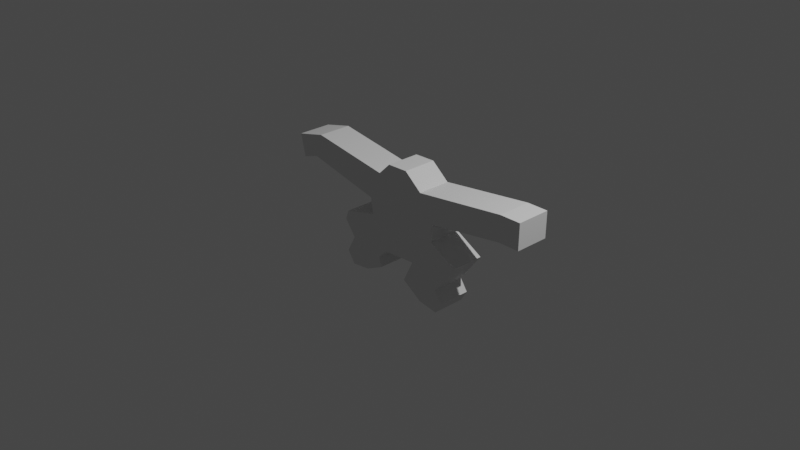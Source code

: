 # Source: MoreFlock.blend  (saved by Blender 2.93.21; exported with 4.5.12 LTS)
import bpy
from mathutils import Matrix  # noqa: F401  (used for matrix-valued properties, if any)

bpy.ops.wm.read_factory_settings(use_empty=True)
scene = bpy.context.scene
scene.name = 'Scene'

# ---- collections
col_collection = bpy.data.collections.new('Collection'); scene.collection.children.link(col_collection)

# ---- world
world_world = bpy.data.worlds.new('World'); scene.world = world_world
world_world.use_nodes = True; world_world.node_tree.nodes.clear()
_N = world_world.node_tree.nodes; _L = world_world.node_tree.links
n0 = _N.new('ShaderNodeOutputWorld'); n0.name = 'World Output'; n0.location = (300, 300)
n1 = _N.new('ShaderNodeBackground'); n1.name = 'Background'; n1.location = (10, 300)
n1.inputs[0].default_value = (0.05088, 0.05088, 0.05088, 1.0)
_L.new(n1.outputs[0], n0.inputs[0])
n0.is_active_output = True
world_world.color = (0.05088, 0.05088, 0.05088)
world_world.use_sun_shadow = False
world_world.sun_shadow_jitter_overblur = 0.0

# ---- cameras
cam_camera = bpy.data.cameras.new('Camera')
cam_camera.clip_end = 100.0
cam_camera.ortho_scale = 7.314

# ---- lights
light_light = bpy.data.lights.new('Light', 'POINT')
light_light.transmission_factor = 0.0
light_light.energy = 1000.0
light_light.shadow_soft_size = 0.1
light_light.shadow_maximum_resolution = 0.006
light_light.use_absolute_resolution = True

# ---- meshes
me_plane = bpy.data.meshes.new('Plane')
me_plane.from_pydata([(-0.3962, -0.08775, 8.269e-08), (0.4569, -0.09777, 8.178e-08), (-0.425, 0.09431, -8.21e-08), (0.4595, 0.1009, -8.15e-08), (-0.2121, -0.4527, 4.961e-08), (0.1929, -0.4296, 5.171e-08), (-0.79, -0.1862, 7.377e-08), (-0.8294, -0.2912, 6.425e-08), (-0.2806, -0.6708, 2.985e-08), (-0.4881, -0.7703, 2.082e-08), (-0.6972, -0.4696, 4.808e-08), (-0.3068, -0.557, 4.016e-08), (-0.7112, -0.7965, 1.844e-08), (-0.8022, -0.66, 3.082e-08), (0.7805, -0.2755, 6.567e-08), (0.5211, -0.621, 3.436e-08), (0.06988, -0.6802, 2.899e-08), (0.3069, -0.8352, 1.494e-08), (0.6077, -0.7486, 2.279e-08), (0.5348, -0.8717, 1.163e-08), (-0.2883, 0.4133, -5.318e-08), (0.2999, 0.388, -5.548e-08), (-0.147, 0.5501, -4.078e-08), (0.09486, 0.5566, -4.019e-08), (-1.296, 0.2903, -6.433e-08), (-1.209, 0.5592, -3.996e-08), (-1.491, 0.2265, -7.012e-08), (-1.551, 0.4771, -4.74e-08), (1.344, 0.233, -6.952e-08), (1.348, 0.5202, -4.35e-08), (1.581, 0.233, -6.952e-08), (1.585, 0.5202, -4.35e-08), (-0.3962, -0.08775, -0.3807), (0.4569, -0.09777, -0.3807), (-0.425, 0.09431, -0.3807), (0.4595, 0.1009, -0.3807), (-0.2121, -0.4527, -0.3807), (0.1929, -0.4296, -0.3807), (-0.79, -0.1862, -0.3807), (-0.8294, -0.2912, -0.3807), (-0.2806, -0.6708, -0.3807), (-0.4881, -0.7703, -0.3807), (-0.6972, -0.4696, -0.3807), (-0.3068, -0.557, -0.3807), (-0.7112, -0.7965, -0.3807), (-0.8022, -0.66, -0.3807), (0.7805, -0.2755, -0.3807), (0.5211, -0.621, -0.3807), (0.06988, -0.6802, -0.3807), (0.3069, -0.8352, -0.3807), (0.6077, -0.7486, -0.3807), (0.5348, -0.8717, -0.3807), (-0.2883, 0.4133, -0.3807), (0.2999, 0.388, -0.3807), (-0.147, 0.5501, -0.3807), (0.09486, 0.5566, -0.3807), (-1.296, 0.2903, -0.3807), (-1.209, 0.5592, -0.3807), (-1.491, 0.2265, -0.3807), (-1.551, 0.4771, -0.3807), (1.344, 0.233, -0.3807), (1.348, 0.5202, -0.3807), (1.581, 0.233, -0.3807), (1.585, 0.5202, -0.3807)], [], [(0, 2, 3, 1), (1, 5, 4, 0), (4, 7, 6, 0), (11, 8, 9, 10), (4, 11, 10, 7), (9, 12, 13, 10), (1, 14, 15, 5), (15, 17, 16, 5), (15, 18, 19, 17), (2, 20, 21, 3), (20, 22, 23, 21), (2, 24, 25, 20), (24, 26, 27, 25), (21, 29, 28, 3), (29, 31, 30, 28), (32, 33, 35, 34), (33, 32, 36, 37), (36, 32, 38, 39), (43, 42, 41, 40), (36, 39, 42, 43), (41, 42, 45, 44), (33, 37, 47, 46), (47, 37, 48, 49), (47, 49, 51, 50), (34, 35, 53, 52), (52, 53, 55, 54), (34, 52, 57, 56), (56, 57, 59, 58), (53, 35, 60, 61), (61, 60, 62, 63), (29, 21, 53, 61), (1, 3, 35, 33), (13, 12, 44, 45), (30, 31, 63, 62), (10, 13, 45, 42), (28, 30, 62, 60), (4, 5, 37, 36), (23, 22, 54, 55), (12, 9, 41, 44), (31, 29, 61, 63), (21, 23, 55, 53), (15, 14, 46, 47), (22, 20, 52, 54), (6, 7, 39, 38), (14, 1, 33, 46), (0, 6, 38, 32), (20, 25, 57, 52), (16, 17, 49, 48), (24, 2, 34, 56), (5, 16, 48, 37), (9, 8, 40, 41), (27, 26, 58, 59), (25, 27, 59, 57), (19, 18, 50, 51), (11, 4, 36, 43), (26, 24, 56, 58), (17, 19, 51, 49), (7, 10, 42, 39), (2, 0, 32, 34), (18, 15, 47, 50), (8, 11, 43, 40), (3, 28, 60, 35)])
_uv = me_plane.uv_layers.new(name='UVMap')
_uv.uv.foreach_set('vector', [0.0, 0.0, 0.0, 1.0, 1.0, 1.0, 1.0, 0.0, 1.0, 0.0, 1.0, 0.0, 0.0, 0.0, 0.0, 0.0, 0.0, 0.0, 0.0, 0.0, 0.0, 0.0, 0.0, 0.0, 0.0, 0.0, 0.0, 0.0, 0.0, 0.0, 0.0, 0.0, 0.0, 0.0, 0.0, 0.0, 0.0, 0.0, 0.0, 0.0, 0.0, 0.0, 0.0, 0.0, 0.0, 0.0, 0.0, 0.0, 1.0, 0.0, 1.0, 0.0, 1.0, 0.0, 1.0, 0.0, 1.0, 0.0, 1.0, 0.0, 1.0, 0.0, 1.0, 0.0, 1.0, 0.0, 1.0, 0.0, 1.0, 0.0, 1.0, 0.0, 0.0, 1.0, 0.0, 1.0, 1.0, 1.0, 1.0, 1.0, 0.0, 1.0, 0.0, 1.0, 1.0, 1.0, 1.0, 1.0, 0.0, 1.0, 0.0, 1.0, 0.0, 1.0, 0.0, 1.0, 0.0, 1.0, 0.0, 1.0, 0.0, 1.0, 0.0, 1.0, 1.0, 1.0, 1.0, 1.0, 1.0, 1.0, 1.0, 1.0, 1.0, 1.0, 1.0, 1.0, 1.0, 1.0, 1.0, 1.0, 0.0, 0.0, 1.0, 0.0, 1.0, 1.0, 0.0, 1.0, 1.0, 0.0, 0.0, 0.0, 0.0, 0.0, 1.0, 0.0, 0.0, 0.0, 0.0, 0.0, 0.0, 0.0, 0.0, 0.0, 0.0, 0.0, 0.0, 0.0, 0.0, 0.0, 0.0, 0.0, 0.0, 0.0, 0.0, 0.0, 0.0, 0.0, 0.0, 0.0, 0.0, 0.0, 0.0, 0.0, 0.0, 0.0, 0.0, 0.0, 1.0, 0.0, 1.0, 0.0, 1.0, 0.0, 1.0, 0.0, 1.0, 0.0, 1.0, 0.0, 1.0, 0.0, 1.0, 0.0, 1.0, 0.0, 1.0, 0.0, 1.0, 0.0, 1.0, 0.0, 0.0, 1.0, 1.0, 1.0, 1.0, 1.0, 0.0, 1.0, 0.0, 1.0, 1.0, 1.0, 1.0, 1.0, 0.0, 1.0, 0.0, 1.0, 0.0, 1.0, 0.0, 1.0, 0.0, 1.0, 0.0, 1.0, 0.0, 1.0, 0.0, 1.0, 0.0, 1.0, 1.0, 1.0, 1.0, 1.0, 1.0, 1.0, 1.0, 1.0, 1.0, 1.0, 1.0, 1.0, 1.0, 1.0, 1.0, 1.0, 1.0, 1.0, 1.0, 1.0, 1.0, 1.0, 1.0, 1.0, 1.0, 0.0, 1.0, 1.0, 1.0, 1.0, 1.0, 0.0, 0.0, 0.0, 0.0, 0.0, 0.0, 0.0, 0.0, 0.0, 1.0, 1.0, 1.0, 1.0, 1.0, 1.0, 1.0, 1.0, 0.0, 0.0, 0.0, 0.0, 0.0, 0.0, 0.0, 0.0, 1.0, 1.0, 1.0, 1.0, 1.0, 1.0, 1.0, 1.0, 0.0, 0.0, 1.0, 0.0, 1.0, 0.0, 0.0, 0.0, 1.0, 1.0, 0.0, 1.0, 0.0, 1.0, 1.0, 1.0, 0.0, 0.0, 0.0, 0.0, 0.0, 0.0, 0.0, 0.0, 1.0, 1.0, 1.0, 1.0, 1.0, 1.0, 1.0, 1.0, 1.0, 1.0, 1.0, 1.0, 1.0, 1.0, 1.0, 1.0, 1.0, 0.0, 1.0, 0.0, 1.0, 0.0, 1.0, 0.0, 0.0, 1.0, 0.0, 1.0, 0.0, 1.0, 0.0, 1.0, 0.0, 0.0, 0.0, 0.0, 0.0, 0.0, 0.0, 0.0, 1.0, 0.0, 1.0, 0.0, 1.0, 0.0, 1.0, 0.0, 0.0, 0.0, 0.0, 0.0, 0.0, 0.0, 0.0, 0.0, 0.0, 1.0, 0.0, 1.0, 0.0, 1.0, 0.0, 1.0, 1.0, 0.0, 1.0, 0.0, 1.0, 0.0, 1.0, 0.0, 0.0, 1.0, 0.0, 1.0, 0.0, 1.0, 0.0, 1.0, 1.0, 0.0, 1.0, 0.0, 1.0, 0.0, 1.0, 0.0, 0.0, 0.0, 0.0, 0.0, 0.0, 0.0, 0.0, 0.0, 0.0, 1.0, 0.0, 1.0, 0.0, 1.0, 0.0, 1.0, 0.0, 1.0, 0.0, 1.0, 0.0, 1.0, 0.0, 1.0, 1.0, 0.0, 1.0, 0.0, 1.0, 0.0, 1.0, 0.0, 0.0, 0.0, 0.0, 0.0, 0.0, 0.0, 0.0, 0.0, 0.0, 1.0, 0.0, 1.0, 0.0, 1.0, 0.0, 1.0, 1.0, 0.0, 1.0, 0.0, 1.0, 0.0, 1.0, 0.0, 0.0, 0.0, 0.0, 0.0, 0.0, 0.0, 0.0, 0.0, 0.0, 1.0, 0.0, 0.0, 0.0, 0.0, 0.0, 1.0, 1.0, 0.0, 1.0, 0.0, 1.0, 0.0, 1.0, 0.0, 0.0, 0.0, 0.0, 0.0, 0.0, 0.0, 0.0, 0.0, 1.0, 1.0, 1.0, 1.0, 1.0, 1.0, 1.0, 1.0])
me_plane.use_remesh_fix_poles = True
me_plane.use_remesh_preserve_attributes = False
me_plane.update()

# ---- objects
ob_light = bpy.data.objects.new('Light', light_light)
ob_camera = bpy.data.objects.new('Camera', cam_camera)
ob_plane = bpy.data.objects.new('Plane', me_plane)
ob_empty = bpy.data.objects.new('Empty', None)

# ---- transforms, parenting, visibility, modifiers, constraints
ob_light.location = (4.076, 1.005, 5.904)
ob_light.rotation_euler = (0.6503, 0.05522, 1.866)
ob_light.lock_rotations_4d = False
ob_light.empty_display_type = 'ARROWS'
ob_light.color = (0.0, 0.0, 0.0, 0.0)
ob_light.lineart.crease_threshold = 0.0
ob_camera.location = (7.359, -6.926, 4.958)
ob_camera.rotation_euler = (1.109, 0.0, 0.8149)
ob_camera.lock_rotations_4d = False
ob_camera.empty_display_type = 'ARROWS'
ob_camera.color = (0.0, 0.0, 0.0, 0.0)
ob_camera.display_type = 'WIRE'
ob_camera.lineart.crease_threshold = 0.0
ob_plane.location = (0.0, 0.0, 0.0)
ob_plane.rotation_euler = (1.571, -0.0, 0.0)
ob_empty.location = (-0.6385, 0.0, -1.498)
ob_empty.rotation_euler = (1.571, -0.0, -0.0)
ob_empty.scale = (1.97, 1.97, 1.97)
ob_empty.empty_display_type = 'IMAGE'
ob_empty.empty_display_size = 5.0
ob_empty.empty_image_depth = 'BACK'
ob_empty.show_empty_image_perspective = False
ob_empty.empty_image_side = 'FRONT'

# ---- collection membership
col_collection.objects.link(ob_light)
col_collection.objects.link(ob_camera)
col_collection.objects.link(ob_plane)
col_collection.objects.link(ob_empty)

# ---- scene / render settings (as saved in the file)
scene.camera = ob_camera
scene.frame_start = 1; scene.frame_end = 250; scene.frame_set(1)
scene.render.engine = 'BLENDER_EEVEE_NEXT'
scene.cycles.use_denoising = False
scene.cycles.samples = 128
scene.cycles.sampling_pattern = 'TABULATED_SOBOL'
scene.cycles.use_adaptive_sampling = False
scene.cycles.use_light_tree = False
scene.view_settings.view_transform = 'Filmic'
bpy.context.view_layer.update()
